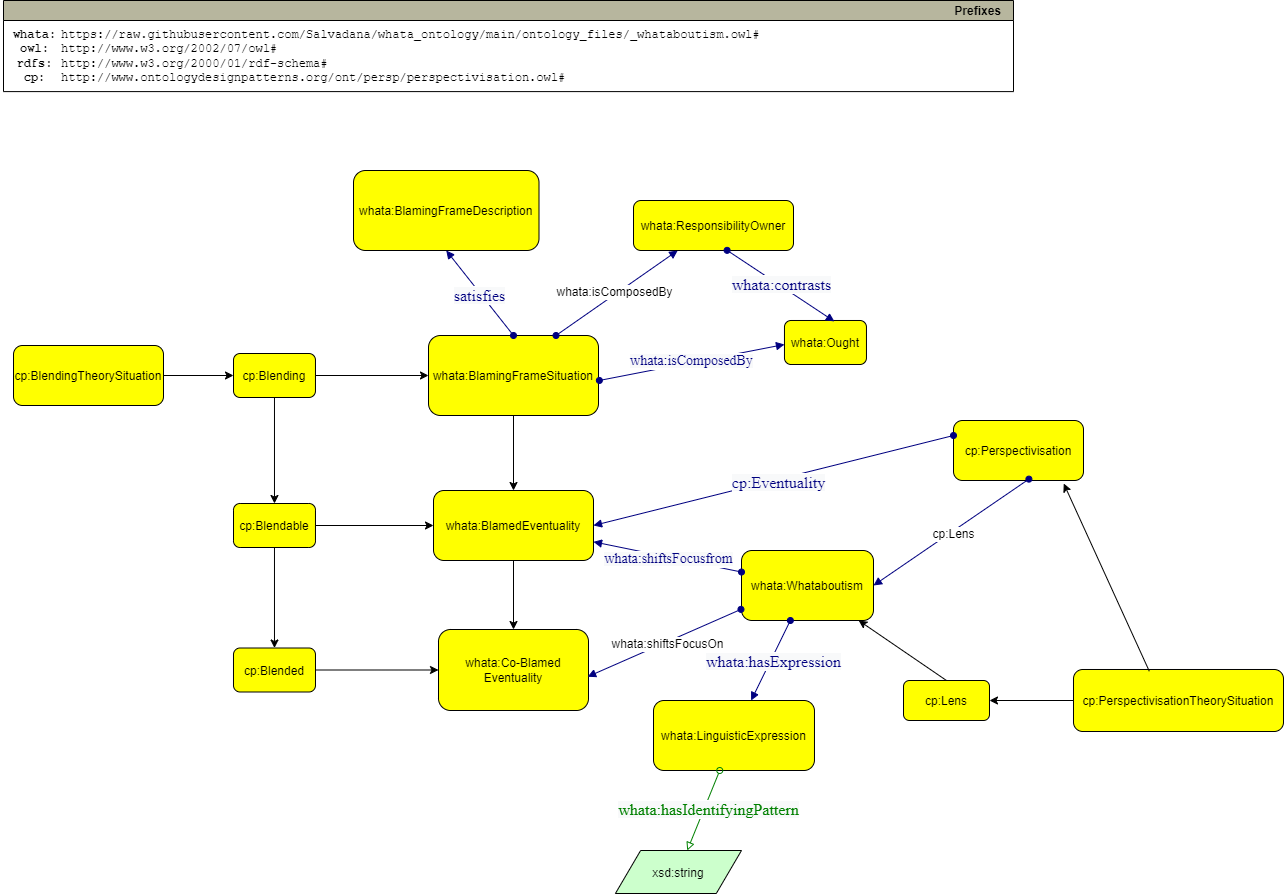

The diagram above was exported from draw.io. Its source (the exported page's mxGraphModel, read from the mxfile embedded in the PNG):
<mxGraphModel dx="2707" dy="2088" grid="1" gridSize="10" guides="1" tooltips="1" connect="1" arrows="1" fold="1" page="1" pageScale="1" pageWidth="850" pageHeight="1100" math="0" shadow="0" extFonts="Permanent Marker^https://fonts.googleapis.com/css?family=Permanent+Marker">
  <root>
    <mxCell id="0" />
    <mxCell id="1" parent="0" />
    <mxCell id="LqP2NPi9a7aLQYuPG1_W-3" value="" style="edgeStyle=orthogonalEdgeStyle;rounded=0;orthogonalLoop=1;jettySize=auto;html=1;" edge="1" parent="1" source="LqP2NPi9a7aLQYuPG1_W-1" target="LqP2NPi9a7aLQYuPG1_W-2">
      <mxGeometry relative="1" as="geometry" />
    </mxCell>
    <mxCell id="LqP2NPi9a7aLQYuPG1_W-1" value="whata:BlamingFrameSituation" style="graphMlID=n4;shape=rect;rounded=1;arcsize=30;fillColor=#ffff00;strokeColor=#000000;strokeWidth=1.0" vertex="1" parent="1">
      <mxGeometry x="315" y="85" width="170" height="80" as="geometry" />
    </mxCell>
    <mxCell id="LqP2NPi9a7aLQYuPG1_W-5" value="" style="edgeStyle=orthogonalEdgeStyle;rounded=0;orthogonalLoop=1;jettySize=auto;html=1;" edge="1" parent="1" source="LqP2NPi9a7aLQYuPG1_W-2" target="LqP2NPi9a7aLQYuPG1_W-4">
      <mxGeometry relative="1" as="geometry" />
    </mxCell>
    <mxCell id="LqP2NPi9a7aLQYuPG1_W-2" value="whata:BlamedEventuality" style="graphMlID=n4;shape=rect;rounded=1;arcsize=30;fillColor=#ffff00;strokeColor=#000000;strokeWidth=1.0" vertex="1" parent="1">
      <mxGeometry x="320" y="240" width="160" height="70" as="geometry" />
    </mxCell>
    <mxCell id="LqP2NPi9a7aLQYuPG1_W-4" value="whata:Co-Blamed Eventuality" style="whiteSpace=wrap;html=1;fillColor=#ffff00;strokeColor=#000000;rounded=1;strokeWidth=1;" vertex="1" parent="1">
      <mxGeometry x="325" y="379" width="150" height="81" as="geometry" />
    </mxCell>
    <mxCell id="LqP2NPi9a7aLQYuPG1_W-9" value="" style="edgeStyle=orthogonalEdgeStyle;rounded=0;orthogonalLoop=1;jettySize=auto;html=1;" edge="1" parent="1" source="LqP2NPi9a7aLQYuPG1_W-6" target="LqP2NPi9a7aLQYuPG1_W-1">
      <mxGeometry relative="1" as="geometry" />
    </mxCell>
    <mxCell id="LqP2NPi9a7aLQYuPG1_W-46" value="" style="edgeStyle=orthogonalEdgeStyle;rounded=0;orthogonalLoop=1;jettySize=auto;html=1;" edge="1" parent="1" source="LqP2NPi9a7aLQYuPG1_W-6" target="LqP2NPi9a7aLQYuPG1_W-7">
      <mxGeometry relative="1" as="geometry" />
    </mxCell>
    <mxCell id="LqP2NPi9a7aLQYuPG1_W-6" value="cp:Blending" style="graphMlID=n4;shape=rect;rounded=1;arcsize=30;fillColor=#ffff00;strokeColor=#000000;strokeWidth=1.0" vertex="1" parent="1">
      <mxGeometry x="120" y="103" width="81.96822102864604" height="44" as="geometry" />
    </mxCell>
    <mxCell id="LqP2NPi9a7aLQYuPG1_W-10" value="" style="edgeStyle=orthogonalEdgeStyle;rounded=0;orthogonalLoop=1;jettySize=auto;html=1;" edge="1" parent="1" source="LqP2NPi9a7aLQYuPG1_W-7" target="LqP2NPi9a7aLQYuPG1_W-2">
      <mxGeometry relative="1" as="geometry" />
    </mxCell>
    <mxCell id="LqP2NPi9a7aLQYuPG1_W-47" value="" style="edgeStyle=orthogonalEdgeStyle;rounded=0;orthogonalLoop=1;jettySize=auto;html=1;" edge="1" parent="1" source="LqP2NPi9a7aLQYuPG1_W-7" target="LqP2NPi9a7aLQYuPG1_W-8">
      <mxGeometry relative="1" as="geometry" />
    </mxCell>
    <mxCell id="LqP2NPi9a7aLQYuPG1_W-7" value="cp:Blendable" style="graphMlID=n4;shape=rect;rounded=1;arcsize=30;fillColor=#ffff00;strokeColor=#000000;strokeWidth=1.0" vertex="1" parent="1">
      <mxGeometry x="120" y="253" width="81.96822102864604" height="44" as="geometry" />
    </mxCell>
    <mxCell id="LqP2NPi9a7aLQYuPG1_W-11" value="" style="edgeStyle=orthogonalEdgeStyle;rounded=0;orthogonalLoop=1;jettySize=auto;html=1;" edge="1" parent="1" source="LqP2NPi9a7aLQYuPG1_W-8" target="LqP2NPi9a7aLQYuPG1_W-4">
      <mxGeometry relative="1" as="geometry" />
    </mxCell>
    <mxCell id="LqP2NPi9a7aLQYuPG1_W-8" value="cp:Blended" style="graphMlID=n4;shape=rect;rounded=1;arcsize=30;fillColor=#ffff00;strokeColor=#000000;strokeWidth=1.0" vertex="1" parent="1">
      <mxGeometry x="120" y="397.5" width="81.96822102864604" height="44" as="geometry" />
    </mxCell>
    <mxCell id="LqP2NPi9a7aLQYuPG1_W-12" value="" style="graphMlID=e0;rounded=0;endArrow=block;strokeColor=#000080;strokeWidth=1.0;startArrow=oval;startFill=1;endFill=1;exitX=0.75;exitY=0;exitDx=0;exitDy=0;" edge="1" parent="1" source="LqP2NPi9a7aLQYuPG1_W-1" target="LqP2NPi9a7aLQYuPG1_W-15">
      <mxGeometry relative="1" as="geometry">
        <mxPoint x="440" y="60.081837588987355" as="sourcePoint" />
        <mxPoint x="591" y="60" as="targetPoint" />
      </mxGeometry>
    </mxCell>
    <mxCell id="LqP2NPi9a7aLQYuPG1_W-13" value="whata:isComposedBy" style="text;html=1;align=center;verticalAlign=middle;resizable=0;points=[];labelBackgroundColor=#ffffff;" vertex="1" connectable="0" parent="LqP2NPi9a7aLQYuPG1_W-12">
      <mxGeometry x="-0.0174" y="2" relative="1" as="geometry">
        <mxPoint x="-1" as="offset" />
      </mxGeometry>
    </mxCell>
    <mxCell id="LqP2NPi9a7aLQYuPG1_W-15" value="whata:ResponsibilityOwner" style="graphMlID=n4;shape=rect;rounded=1;arcsize=30;fillColor=#ffff00;strokeColor=#000000;strokeWidth=1.0" vertex="1" parent="1">
      <mxGeometry x="520" y="-50" width="160" height="50" as="geometry" />
    </mxCell>
    <mxCell id="LqP2NPi9a7aLQYuPG1_W-18" value="whata:Ought" style="graphMlID=n4;shape=rect;rounded=1;arcsize=30;fillColor=#ffff00;strokeColor=#000000;strokeWidth=1.0" vertex="1" parent="1">
      <mxGeometry x="670.98" y="70" width="81.96822102864604" height="44" as="geometry" />
    </mxCell>
    <mxCell id="LqP2NPi9a7aLQYuPG1_W-19" value="" style="graphMlID=e0;rounded=0;endArrow=block;strokeColor=#000080;strokeWidth=1.0;startArrow=oval;startFill=1;endFill=1;exitX=1.005;exitY=0.562;exitDx=0;exitDy=0;exitPerimeter=0;entryX=0;entryY=0.545;entryDx=0;entryDy=0;entryPerimeter=0;" edge="1" parent="1" source="LqP2NPi9a7aLQYuPG1_W-1" target="LqP2NPi9a7aLQYuPG1_W-18">
      <mxGeometry relative="1" as="geometry">
        <mxPoint x="490" y="100.08183758898736" as="sourcePoint" />
        <mxPoint x="641" y="100" as="targetPoint" />
      </mxGeometry>
    </mxCell>
    <mxCell id="LqP2NPi9a7aLQYuPG1_W-20" value="&lt;span style=&quot;color: rgb(0, 0, 128); font-family: dialog; background-color: rgb(248, 249, 250);&quot;&gt;&lt;font style=&quot;font-size: 14px;&quot;&gt;whata:isComposedBy&lt;/font&gt;&lt;/span&gt;" style="text;html=1;align=center;verticalAlign=middle;resizable=0;points=[];labelBackgroundColor=#ffffff;" vertex="1" connectable="0" parent="LqP2NPi9a7aLQYuPG1_W-19">
      <mxGeometry x="-0.0174" y="2" relative="1" as="geometry">
        <mxPoint as="offset" />
      </mxGeometry>
    </mxCell>
    <mxCell id="LqP2NPi9a7aLQYuPG1_W-21" value="" style="graphMlID=e0;rounded=0;endArrow=block;strokeColor=#000080;strokeWidth=1.0;startArrow=oval;startFill=1;endFill=1;exitX=0.585;exitY=0.997;exitDx=0;exitDy=0;exitPerimeter=0;entryX=0.609;entryY=0.021;entryDx=0;entryDy=0;entryPerimeter=0;" edge="1" parent="1" source="LqP2NPi9a7aLQYuPG1_W-15" target="LqP2NPi9a7aLQYuPG1_W-18">
      <mxGeometry relative="1" as="geometry">
        <mxPoint x="590" y="90.08183758898736" as="sourcePoint" />
        <mxPoint x="741" y="90" as="targetPoint" />
      </mxGeometry>
    </mxCell>
    <mxCell id="LqP2NPi9a7aLQYuPG1_W-22" value="&lt;span style=&quot;color: rgb(0 , 0 , 128) ; font-family: &amp;quot;dialog&amp;quot; ; font-size: 16px ; background-color: rgb(248 , 249 , 250)&quot;&gt;whata:contrasts&lt;/span&gt;" style="text;html=1;align=center;verticalAlign=middle;resizable=0;points=[];labelBackgroundColor=#ffffff;" vertex="1" connectable="0" parent="LqP2NPi9a7aLQYuPG1_W-21">
      <mxGeometry x="-0.0174" y="2" relative="1" as="geometry">
        <mxPoint as="offset" />
      </mxGeometry>
    </mxCell>
    <mxCell id="LqP2NPi9a7aLQYuPG1_W-23" value="whata:Whataboutism" style="graphMlID=n4;shape=rect;rounded=1;arcsize=30;fillColor=#ffff00;strokeColor=#000000;strokeWidth=1.0" vertex="1" parent="1">
      <mxGeometry x="628" y="300" width="132" height="70" as="geometry" />
    </mxCell>
    <mxCell id="LqP2NPi9a7aLQYuPG1_W-26" value="" style="graphMlID=e0;rounded=0;endArrow=block;strokeColor=#000080;strokeWidth=1.0;startArrow=oval;startFill=1;endFill=1" edge="1" parent="1" source="LqP2NPi9a7aLQYuPG1_W-23" target="LqP2NPi9a7aLQYuPG1_W-2">
      <mxGeometry relative="1" as="geometry">
        <mxPoint x="440" y="320.08183758898736" as="sourcePoint" />
        <mxPoint x="591" y="320" as="targetPoint" />
      </mxGeometry>
    </mxCell>
    <mxCell id="LqP2NPi9a7aLQYuPG1_W-27" value="&lt;span style=&quot;color: rgb(0, 0, 128); font-family: dialog; background-color: rgb(248, 249, 250);&quot;&gt;&lt;font style=&quot;font-size: 14px;&quot;&gt;whata:shiftsFocusfrom&lt;/font&gt;&lt;/span&gt;" style="text;html=1;align=center;verticalAlign=middle;resizable=0;points=[];labelBackgroundColor=#ffffff;" vertex="1" connectable="0" parent="LqP2NPi9a7aLQYuPG1_W-26">
      <mxGeometry x="-0.0174" y="2" relative="1" as="geometry">
        <mxPoint as="offset" />
      </mxGeometry>
    </mxCell>
    <mxCell id="LqP2NPi9a7aLQYuPG1_W-28" value="" style="graphMlID=e0;rounded=0;endArrow=block;strokeColor=#000080;strokeWidth=1.0;startArrow=oval;startFill=1;endFill=1;entryX=0.994;entryY=0.583;entryDx=0;entryDy=0;entryPerimeter=0;exitX=-0.004;exitY=0.841;exitDx=0;exitDy=0;exitPerimeter=0;" edge="1" parent="1" source="LqP2NPi9a7aLQYuPG1_W-23" target="LqP2NPi9a7aLQYuPG1_W-4">
      <mxGeometry relative="1" as="geometry">
        <mxPoint x="630" y="380" as="sourcePoint" />
        <mxPoint x="641" y="320" as="targetPoint" />
      </mxGeometry>
    </mxCell>
    <mxCell id="LqP2NPi9a7aLQYuPG1_W-29" value="whata:shiftsFocusOn" style="text;html=1;align=center;verticalAlign=middle;resizable=0;points=[];labelBackgroundColor=#ffffff;" vertex="1" connectable="0" parent="LqP2NPi9a7aLQYuPG1_W-28">
      <mxGeometry x="-0.0174" y="2" relative="1" as="geometry">
        <mxPoint as="offset" />
      </mxGeometry>
    </mxCell>
    <mxCell id="LqP2NPi9a7aLQYuPG1_W-30" value="cp:Lens" style="graphMlID=n4;shape=rect;rounded=1;arcsize=30;fillColor=#ffff00;strokeColor=#000000;strokeWidth=1.0" vertex="1" parent="1">
      <mxGeometry x="790" y="430" width="85.99" height="40" as="geometry" />
    </mxCell>
    <mxCell id="LqP2NPi9a7aLQYuPG1_W-33" value="whata:BlamingFrameDescription" style="graphMlID=n4;shape=rect;rounded=1;arcsize=30;fillColor=#ffff00;strokeColor=#000000;strokeWidth=1.0" vertex="1" parent="1">
      <mxGeometry x="240" y="-80" width="185.5" height="80" as="geometry" />
    </mxCell>
    <mxCell id="LqP2NPi9a7aLQYuPG1_W-36" value="" style="graphMlID=e0;rounded=0;endArrow=block;strokeColor=#000080;strokeWidth=1.0;startArrow=oval;startFill=1;endFill=1;exitX=0.5;exitY=0;exitDx=0;exitDy=0;entryX=0.5;entryY=1;entryDx=0;entryDy=0;" edge="1" parent="1" source="LqP2NPi9a7aLQYuPG1_W-1" target="LqP2NPi9a7aLQYuPG1_W-33">
      <mxGeometry relative="1" as="geometry">
        <mxPoint x="310" y="-0.918162411012645" as="sourcePoint" />
        <mxPoint x="410" y="-60" as="targetPoint" />
      </mxGeometry>
    </mxCell>
    <mxCell id="LqP2NPi9a7aLQYuPG1_W-37" value="&lt;span style=&quot;color: rgb(0 , 0 , 128) ; font-family: &amp;quot;dialog&amp;quot; ; font-size: 16px ; background-color: rgb(248 , 249 , 250)&quot;&gt;satisfies&lt;/span&gt;" style="text;html=1;align=center;verticalAlign=middle;resizable=0;points=[];labelBackgroundColor=#ffffff;" vertex="1" connectable="0" parent="LqP2NPi9a7aLQYuPG1_W-36">
      <mxGeometry x="-0.0174" y="2" relative="1" as="geometry">
        <mxPoint as="offset" />
      </mxGeometry>
    </mxCell>
    <mxCell id="LqP2NPi9a7aLQYuPG1_W-38" value="cp:Perspectivisation" style="graphMlID=n4;shape=rect;rounded=1;arcsize=30;fillColor=#ffff00;strokeColor=#000000;strokeWidth=1.0" vertex="1" parent="1">
      <mxGeometry x="840" y="170" width="130" height="60" as="geometry" />
    </mxCell>
    <mxCell id="LqP2NPi9a7aLQYuPG1_W-40" value="" style="graphMlID=e0;rounded=0;endArrow=block;strokeColor=#000080;strokeWidth=1.0;startArrow=oval;startFill=1;endFill=1;entryX=1;entryY=0.5;entryDx=0;entryDy=0;exitX=0;exitY=0.25;exitDx=0;exitDy=0;" edge="1" parent="1" source="LqP2NPi9a7aLQYuPG1_W-38" target="LqP2NPi9a7aLQYuPG1_W-2">
      <mxGeometry relative="1" as="geometry">
        <mxPoint x="580" y="210" as="sourcePoint" />
        <mxPoint x="640" y="264" as="targetPoint" />
      </mxGeometry>
    </mxCell>
    <mxCell id="LqP2NPi9a7aLQYuPG1_W-41" value="&lt;span style=&quot;color: rgb(0 , 0 , 128) ; font-family: &amp;quot;dialog&amp;quot; ; font-size: 16px ; background-color: rgb(248 , 249 , 250)&quot;&gt;cp:Eventuality&lt;/span&gt;" style="text;html=1;align=center;verticalAlign=middle;resizable=0;points=[];labelBackgroundColor=#ffffff;" vertex="1" connectable="0" parent="LqP2NPi9a7aLQYuPG1_W-40">
      <mxGeometry x="-0.0174" y="2" relative="1" as="geometry">
        <mxPoint as="offset" />
      </mxGeometry>
    </mxCell>
    <mxCell id="LqP2NPi9a7aLQYuPG1_W-42" value="" style="graphMlID=e0;rounded=0;endArrow=block;strokeColor=#000080;strokeWidth=1.0;startArrow=oval;startFill=1;endFill=1;exitX=0.58;exitY=0.977;exitDx=0;exitDy=0;exitPerimeter=0;entryX=1;entryY=0.5;entryDx=0;entryDy=0;" edge="1" parent="1" source="LqP2NPi9a7aLQYuPG1_W-38" target="LqP2NPi9a7aLQYuPG1_W-23">
      <mxGeometry relative="1" as="geometry">
        <mxPoint x="850" y="250" as="sourcePoint" />
        <mxPoint x="981" y="340" as="targetPoint" />
      </mxGeometry>
    </mxCell>
    <mxCell id="LqP2NPi9a7aLQYuPG1_W-43" value="cp:Lens" style="text;html=1;align=center;verticalAlign=middle;resizable=0;points=[];labelBackgroundColor=#ffffff;" vertex="1" connectable="0" parent="LqP2NPi9a7aLQYuPG1_W-42">
      <mxGeometry x="-0.0174" y="2" relative="1" as="geometry">
        <mxPoint as="offset" />
      </mxGeometry>
    </mxCell>
    <mxCell id="LqP2NPi9a7aLQYuPG1_W-45" value="" style="edgeStyle=orthogonalEdgeStyle;rounded=0;orthogonalLoop=1;jettySize=auto;html=1;" edge="1" parent="1" source="LqP2NPi9a7aLQYuPG1_W-44" target="LqP2NPi9a7aLQYuPG1_W-6">
      <mxGeometry relative="1" as="geometry" />
    </mxCell>
    <mxCell id="LqP2NPi9a7aLQYuPG1_W-44" value="cp:BlendingTheorySituation" style="graphMlID=n4;shape=rect;rounded=1;arcsize=30;fillColor=#ffff00;strokeColor=#000000;strokeWidth=1.0" vertex="1" parent="1">
      <mxGeometry x="-100" y="95" width="150" height="60" as="geometry" />
    </mxCell>
    <mxCell id="LqP2NPi9a7aLQYuPG1_W-50" value="" style="edgeStyle=orthogonalEdgeStyle;rounded=0;orthogonalLoop=1;jettySize=auto;html=1;" edge="1" parent="1" source="LqP2NPi9a7aLQYuPG1_W-48" target="LqP2NPi9a7aLQYuPG1_W-30">
      <mxGeometry relative="1" as="geometry" />
    </mxCell>
    <mxCell id="LqP2NPi9a7aLQYuPG1_W-48" value="cp:PerspectivisationTheorySituation" style="graphMlID=n4;shape=rect;rounded=1;arcsize=30;fillColor=#ffff00;strokeColor=#000000;strokeWidth=1.0" vertex="1" parent="1">
      <mxGeometry x="960" y="419" width="210" height="62" as="geometry" />
    </mxCell>
    <mxCell id="LqP2NPi9a7aLQYuPG1_W-51" value="" style="endArrow=classic;html=1;rounded=0;exitX=0.361;exitY=0.028;exitDx=0;exitDy=0;exitPerimeter=0;entryX=0.848;entryY=1.051;entryDx=0;entryDy=0;entryPerimeter=0;" edge="1" parent="1" source="LqP2NPi9a7aLQYuPG1_W-48" target="LqP2NPi9a7aLQYuPG1_W-38">
      <mxGeometry width="50" height="50" relative="1" as="geometry">
        <mxPoint x="820" y="390" as="sourcePoint" />
        <mxPoint x="870" y="340" as="targetPoint" />
      </mxGeometry>
    </mxCell>
    <mxCell id="LqP2NPi9a7aLQYuPG1_W-52" value="Prefixes" style="graphMlID=n0;shape=swimlane;startSize=20;fillColor=#b7b69e;strokeColor=#000000;strokeWidth=1.0;align=right;spacingRight=10;fontStyle=1" vertex="1" parent="1">
      <mxGeometry x="-110" y="-250" width="1010" height="91.1" as="geometry" />
    </mxCell>
    <mxCell id="LqP2NPi9a7aLQYuPG1_W-53" value="&lt;b&gt;whata:&lt;br&gt;owl:&lt;br&gt;rdfs:&lt;/b&gt;&lt;div&gt;&lt;b&gt;cp:&lt;/b&gt;&lt;/div&gt;" style="text;html=1;align=center;verticalAlign=middle;resizable=0;points=[];autosize=1;fontFamily=Courier New;" vertex="1" parent="LqP2NPi9a7aLQYuPG1_W-52">
      <mxGeometry x="-3.583547562650267" y="21.09953721049043" width="70" height="70" as="geometry" />
    </mxCell>
    <mxCell id="LqP2NPi9a7aLQYuPG1_W-54" value="https://raw.githubusercontent.com/Salvadana/whata_ontology/main/ontology_files/_whataboutism.owl#&lt;br&gt;http://www.w3.org/2002/07/owl#&lt;br&gt;http://www.w3.org/2000/01/rdf-schema#&lt;div&gt;http://www.ontologydesignpatterns.org/ont/persp/perspectivisation.owl#&lt;br&gt;&lt;/div&gt;" style="text;html=1;align=left;verticalAlign=middle;resizable=0;points=[];autosize=1;fontFamily=Courier New;" vertex="1" parent="LqP2NPi9a7aLQYuPG1_W-52">
      <mxGeometry x="56.41645243734973" y="21.09953721049043" width="720" height="70" as="geometry" />
    </mxCell>
    <mxCell id="LqP2NPi9a7aLQYuPG1_W-58" value="whata:LinguisticExpression" style="graphMlID=n4;shape=rect;rounded=1;arcsize=30;fillColor=#ffff00;strokeColor=#000000;strokeWidth=1.0" vertex="1" parent="1">
      <mxGeometry x="540" y="450" width="160.98" height="70" as="geometry" />
    </mxCell>
    <mxCell id="LqP2NPi9a7aLQYuPG1_W-59" value="xsd:string" style="graphMlID=n6;shape=parallelogram;fillColor=#ccffcc;strokeColor=#000000;strokeWidth=1.0" vertex="1" parent="1">
      <mxGeometry x="501.90999999999997" y="600" width="126.0949682107173" height="43" as="geometry" />
    </mxCell>
    <mxCell id="LqP2NPi9a7aLQYuPG1_W-60" value="" style="graphMlID=e0;rounded=0;endArrow=block;strokeColor=#000080;strokeWidth=1.0;startArrow=oval;startFill=1;endFill=1" edge="1" parent="1" source="LqP2NPi9a7aLQYuPG1_W-23" target="LqP2NPi9a7aLQYuPG1_W-58">
      <mxGeometry relative="1" as="geometry">
        <mxPoint x="470" y="390.08183758898736" as="sourcePoint" />
        <mxPoint x="621" y="390" as="targetPoint" />
      </mxGeometry>
    </mxCell>
    <mxCell id="LqP2NPi9a7aLQYuPG1_W-61" value="&lt;span style=&quot;color: rgb(0 , 0 , 128) ; font-family: &amp;quot;dialog&amp;quot; ; font-size: 16px ; background-color: rgb(248 , 249 , 250)&quot;&gt;whata:hasExpression&lt;/span&gt;" style="text;html=1;align=center;verticalAlign=middle;resizable=0;points=[];labelBackgroundColor=#ffffff;" vertex="1" connectable="0" parent="LqP2NPi9a7aLQYuPG1_W-60">
      <mxGeometry x="-0.0174" y="2" relative="1" as="geometry">
        <mxPoint as="offset" />
      </mxGeometry>
    </mxCell>
    <mxCell id="LqP2NPi9a7aLQYuPG1_W-62" value="" style="graphMlID=e2;rounded=0;endArrow=block;strokeColor=#008000;strokeWidth=1.0;startArrow=oval;startFill=0;endFill=0" edge="1" parent="1" source="LqP2NPi9a7aLQYuPG1_W-58" target="LqP2NPi9a7aLQYuPG1_W-59">
      <mxGeometry relative="1" as="geometry">
        <mxPoint x="410" y="390" as="sourcePoint" />
        <mxPoint x="686.8107910156248" y="390.18034262995354" as="targetPoint" />
      </mxGeometry>
    </mxCell>
    <mxCell id="LqP2NPi9a7aLQYuPG1_W-63" value="&lt;span style=&quot;color: rgb(0 , 128 , 0) ; font-family: &amp;quot;dialog&amp;quot; ; font-size: 16px ; background-color: rgb(248 , 249 , 250)&quot;&gt;whata:hasIdentifyingPattern&lt;/span&gt;" style="text;html=1;align=center;verticalAlign=middle;resizable=0;points=[];labelBackgroundColor=#ffffff;" vertex="1" connectable="0" parent="LqP2NPi9a7aLQYuPG1_W-62">
      <mxGeometry x="-0.0896" y="3" relative="1" as="geometry">
        <mxPoint as="offset" />
      </mxGeometry>
    </mxCell>
    <mxCell id="LqP2NPi9a7aLQYuPG1_W-64" value="" style="endArrow=classic;html=1;rounded=0;exitX=0.5;exitY=0;exitDx=0;exitDy=0;" edge="1" parent="1" source="LqP2NPi9a7aLQYuPG1_W-30" target="LqP2NPi9a7aLQYuPG1_W-23">
      <mxGeometry width="50" height="50" relative="1" as="geometry">
        <mxPoint x="530" y="380" as="sourcePoint" />
        <mxPoint x="580" y="330" as="targetPoint" />
      </mxGeometry>
    </mxCell>
  </root>
</mxGraphModel>